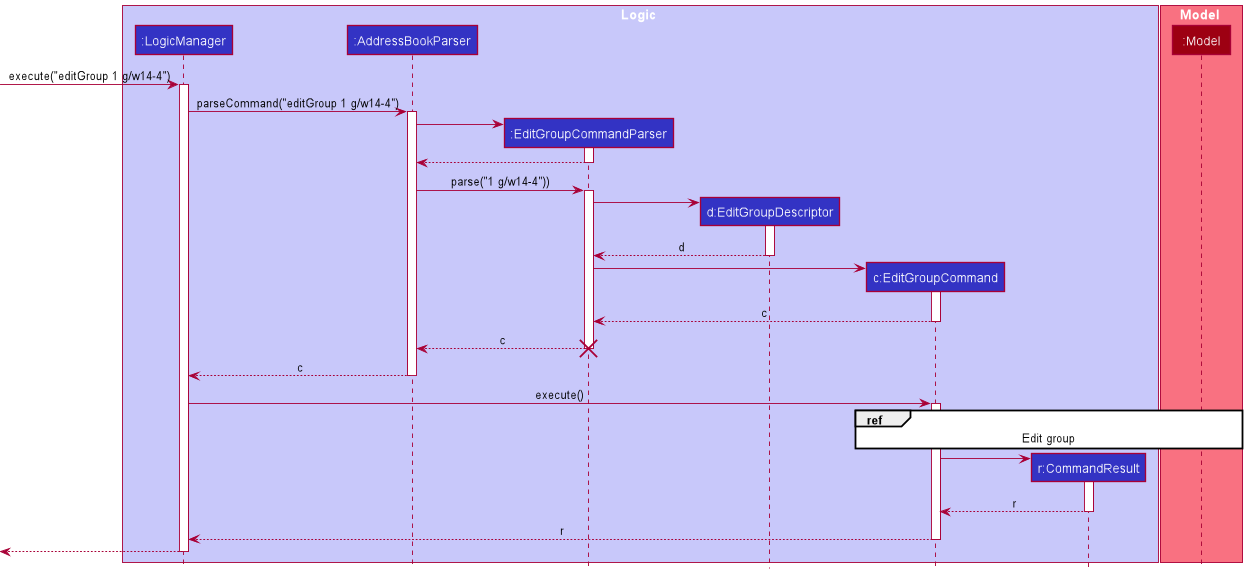

The diagram above was rendered by PlantUML. Its source (embedded in the PNG):
@startuml
!include style.puml

box Logic LOGIC_COLOR_T1
participant ":LogicManager" as LogicManager LOGIC_COLOR
participant ":AddressBookParser" as AddressBookParser LOGIC_COLOR
participant ":EditGroupCommandParser" as EditGroupParser LOGIC_COLOR
participant "d:EditGroupDescriptor" as EditGroupDescriptor LOGIC_COLOR
participant "c:EditGroupCommand" as EditGroupCommand LOGIC_COLOR
participant "r:CommandResult" as CommandResult LOGIC_COLOR
end box

box Model MODEL_COLOR_T1
participant ":Model" as Model MODEL_COLOR
end box
[-> LogicManager : execute("editGroup 1 g/w14-4")
activate LogicManager

LogicManager -> AddressBookParser : parseCommand("editGroup 1 g/w14-4")
activate AddressBookParser

create EditGroupParser
AddressBookParser -> EditGroupParser
activate EditGroupParser

EditGroupParser --> AddressBookParser
deactivate EditGroupParser

AddressBookParser -> EditGroupParser : parse("1 g/w14-4"))
activate EditGroupParser

create EditGroupDescriptor
EditGroupParser -> EditGroupDescriptor
activate EditGroupDescriptor

EditGroupDescriptor --> EditGroupParser : d
deactivate EditGroupDescriptor

create EditGroupCommand
EditGroupParser -> EditGroupCommand
activate EditGroupCommand

EditGroupCommand --> EditGroupParser : c
deactivate EditGroupCommand

EditGroupParser --> AddressBookParser : c
destroy EditGroupParser

AddressBookParser --> LogicManager : c
deactivate AddressBookParser

LogicManager -> EditGroupCommand : execute()
activate EditGroupCommand

ref over EditGroupCommand, Model
Edit group
end ref

create CommandResult
EditGroupCommand -> CommandResult
activate CommandResult
CommandResult --> EditGroupCommand : r
deactivate CommandResult

EditGroupCommand --> LogicManager : r
deactivate EditGroupCommand

[<--LogicManager
deactivate LogicManager
@enduml